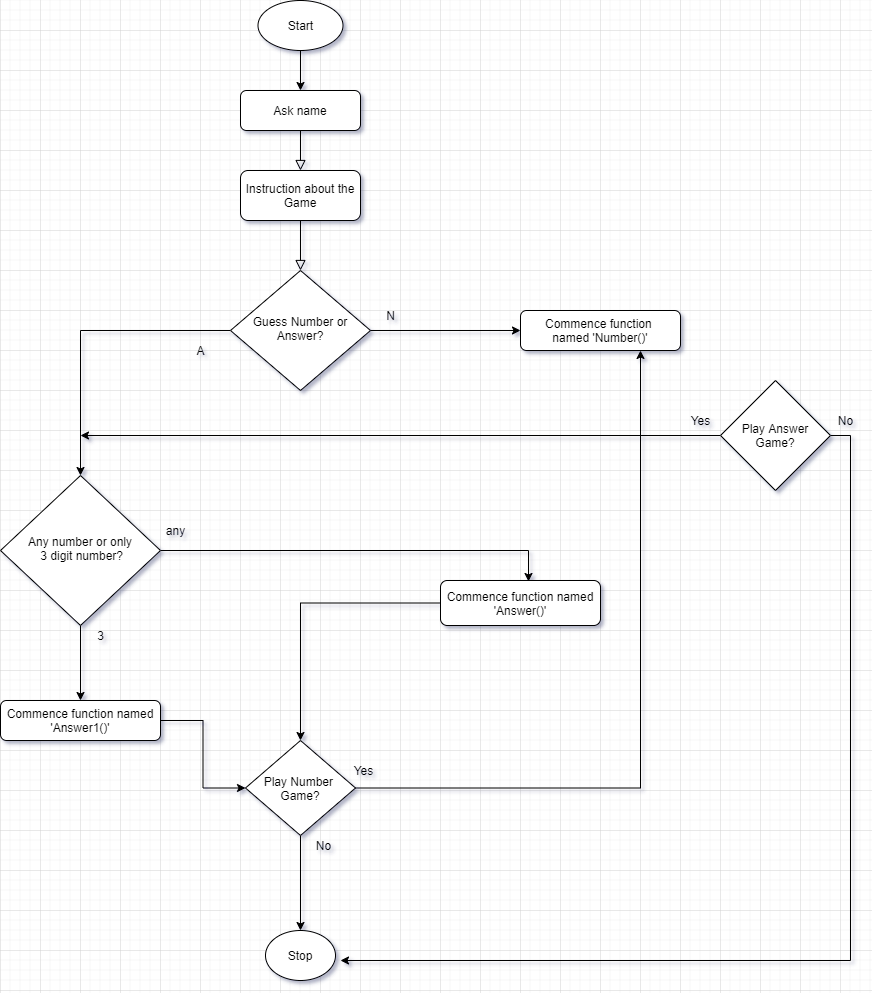

The diagram above was exported from draw.io. Its source (the exported page's mxGraphModel, read from the mxfile embedded in the PNG):
<mxGraphModel dx="2079" dy="626" grid="1" gridSize="10" guides="1" tooltips="1" connect="1" arrows="1" fold="1" page="1" pageScale="1" pageWidth="827" pageHeight="1169" math="0" shadow="0">
  <root>
    <mxCell id="WIyWlLk6GJQsqaUBKTNV-0" />
    <mxCell id="WIyWlLk6GJQsqaUBKTNV-1" parent="WIyWlLk6GJQsqaUBKTNV-0" />
    <mxCell id="WIyWlLk6GJQsqaUBKTNV-2" value="" style="rounded=0;html=1;jettySize=auto;orthogonalLoop=1;fontSize=11;endArrow=block;endFill=0;endSize=8;strokeWidth=1;shadow=0;labelBackgroundColor=none;edgeStyle=orthogonalEdgeStyle;" parent="WIyWlLk6GJQsqaUBKTNV-1" source="BMvuiQg3_-xdEkraDOvv-1" target="WIyWlLk6GJQsqaUBKTNV-6" edge="1">
      <mxGeometry relative="1" as="geometry" />
    </mxCell>
    <mxCell id="WIyWlLk6GJQsqaUBKTNV-3" value="Ask name" style="rounded=1;whiteSpace=wrap;html=1;fontSize=12;glass=0;strokeWidth=1;shadow=0;" parent="WIyWlLk6GJQsqaUBKTNV-1" vertex="1">
      <mxGeometry x="160" y="100" width="120" height="40" as="geometry" />
    </mxCell>
    <mxCell id="BMvuiQg3_-xdEkraDOvv-41" value="" style="edgeStyle=orthogonalEdgeStyle;rounded=0;orthogonalLoop=1;jettySize=auto;html=1;shadow=0;entryX=0.5;entryY=0;entryDx=0;entryDy=0;" edge="1" parent="WIyWlLk6GJQsqaUBKTNV-1" source="WIyWlLk6GJQsqaUBKTNV-6" target="WIyWlLk6GJQsqaUBKTNV-10">
      <mxGeometry relative="1" as="geometry">
        <mxPoint y="350" as="targetPoint" />
        <Array as="points">
          <mxPoint y="340" />
        </Array>
      </mxGeometry>
    </mxCell>
    <mxCell id="WIyWlLk6GJQsqaUBKTNV-6" value="&lt;span style=&quot;white-space: normal&quot;&gt;Guess Number or Answer?&lt;/span&gt;" style="rhombus;whiteSpace=wrap;html=1;shadow=0;fontFamily=Helvetica;fontSize=12;align=center;strokeWidth=1;spacing=6;spacingTop=-4;" parent="WIyWlLk6GJQsqaUBKTNV-1" vertex="1">
      <mxGeometry x="150" y="280" width="140" height="120" as="geometry" />
    </mxCell>
    <mxCell id="WIyWlLk6GJQsqaUBKTNV-7" value="Commence function&amp;nbsp;&lt;br&gt;named 'Number()'" style="rounded=1;whiteSpace=wrap;html=1;fontSize=12;glass=0;strokeWidth=1;shadow=0;" parent="WIyWlLk6GJQsqaUBKTNV-1" vertex="1">
      <mxGeometry x="440" y="320" width="160" height="40" as="geometry" />
    </mxCell>
    <mxCell id="BMvuiQg3_-xdEkraDOvv-6" style="edgeStyle=orthogonalEdgeStyle;rounded=0;orthogonalLoop=1;jettySize=auto;html=1;shadow=0;exitX=1;exitY=0.5;exitDx=0;exitDy=0;entryX=0;entryY=0.5;entryDx=0;entryDy=0;" edge="1" parent="WIyWlLk6GJQsqaUBKTNV-1" source="WIyWlLk6GJQsqaUBKTNV-6" target="WIyWlLk6GJQsqaUBKTNV-7">
      <mxGeometry relative="1" as="geometry">
        <mxPoint x="340" y="335" as="targetPoint" />
        <mxPoint x="290" y="390" as="sourcePoint" />
        <Array as="points" />
      </mxGeometry>
    </mxCell>
    <mxCell id="BMvuiQg3_-xdEkraDOvv-17" style="edgeStyle=orthogonalEdgeStyle;rounded=0;orthogonalLoop=1;jettySize=auto;html=1;exitX=0.5;exitY=1;exitDx=0;exitDy=0;entryX=0.5;entryY=0;entryDx=0;entryDy=0;shadow=0;" edge="1" parent="WIyWlLk6GJQsqaUBKTNV-1" source="WIyWlLk6GJQsqaUBKTNV-10" target="WIyWlLk6GJQsqaUBKTNV-11">
      <mxGeometry relative="1" as="geometry" />
    </mxCell>
    <mxCell id="BMvuiQg3_-xdEkraDOvv-43" style="edgeStyle=orthogonalEdgeStyle;rounded=0;orthogonalLoop=1;jettySize=auto;html=1;shadow=0;entryX=0.55;entryY=0.022;entryDx=0;entryDy=0;entryPerimeter=0;" edge="1" parent="WIyWlLk6GJQsqaUBKTNV-1" source="WIyWlLk6GJQsqaUBKTNV-10" target="WIyWlLk6GJQsqaUBKTNV-12">
      <mxGeometry relative="1" as="geometry">
        <mxPoint x="450" y="533" as="targetPoint" />
      </mxGeometry>
    </mxCell>
    <mxCell id="WIyWlLk6GJQsqaUBKTNV-10" value="Any number or only&lt;br&gt;&amp;nbsp;3 digit number?" style="rhombus;whiteSpace=wrap;html=1;shadow=0;fontFamily=Helvetica;fontSize=12;align=center;strokeWidth=1;spacing=6;spacingTop=-4;" parent="WIyWlLk6GJQsqaUBKTNV-1" vertex="1">
      <mxGeometry x="-80" y="485" width="160" height="150" as="geometry" />
    </mxCell>
    <mxCell id="BMvuiQg3_-xdEkraDOvv-30" style="edgeStyle=orthogonalEdgeStyle;rounded=0;orthogonalLoop=1;jettySize=auto;html=1;entryX=0;entryY=0.5;entryDx=0;entryDy=0;shadow=0;" edge="1" parent="WIyWlLk6GJQsqaUBKTNV-1" source="WIyWlLk6GJQsqaUBKTNV-11" target="BMvuiQg3_-xdEkraDOvv-29">
      <mxGeometry relative="1" as="geometry" />
    </mxCell>
    <mxCell id="WIyWlLk6GJQsqaUBKTNV-11" value="Commence function named 'Answer1()'" style="rounded=1;whiteSpace=wrap;html=1;fontSize=12;glass=0;strokeWidth=1;shadow=0;" parent="WIyWlLk6GJQsqaUBKTNV-1" vertex="1">
      <mxGeometry x="-80" y="710" width="160" height="40" as="geometry" />
    </mxCell>
    <mxCell id="BMvuiQg3_-xdEkraDOvv-31" style="edgeStyle=orthogonalEdgeStyle;rounded=0;orthogonalLoop=1;jettySize=auto;html=1;entryX=0.5;entryY=0;entryDx=0;entryDy=0;shadow=0;" edge="1" parent="WIyWlLk6GJQsqaUBKTNV-1" source="WIyWlLk6GJQsqaUBKTNV-12" target="BMvuiQg3_-xdEkraDOvv-29">
      <mxGeometry relative="1" as="geometry" />
    </mxCell>
    <mxCell id="WIyWlLk6GJQsqaUBKTNV-12" value="Commence function named 'Answer()'" style="rounded=1;whiteSpace=wrap;html=1;fontSize=12;glass=0;strokeWidth=1;shadow=0;" parent="WIyWlLk6GJQsqaUBKTNV-1" vertex="1">
      <mxGeometry x="360" y="590" width="160" height="45" as="geometry" />
    </mxCell>
    <mxCell id="BMvuiQg3_-xdEkraDOvv-7" value="N" style="text;html=1;resizable=0;autosize=1;align=center;verticalAlign=middle;points=[];fillColor=none;strokeColor=none;rounded=0;" vertex="1" parent="WIyWlLk6GJQsqaUBKTNV-1">
      <mxGeometry x="300" y="315" width="20" height="20" as="geometry" />
    </mxCell>
    <mxCell id="BMvuiQg3_-xdEkraDOvv-8" value="A" style="text;html=1;resizable=0;autosize=1;align=center;verticalAlign=middle;points=[];fillColor=none;strokeColor=none;rounded=0;" vertex="1" parent="WIyWlLk6GJQsqaUBKTNV-1">
      <mxGeometry x="110" y="350" width="20" height="20" as="geometry" />
    </mxCell>
    <mxCell id="BMvuiQg3_-xdEkraDOvv-13" value="any" style="text;html=1;align=center;verticalAlign=middle;resizable=0;points=[];autosize=1;" vertex="1" parent="WIyWlLk6GJQsqaUBKTNV-1">
      <mxGeometry x="80" y="530" width="30" height="20" as="geometry" />
    </mxCell>
    <mxCell id="BMvuiQg3_-xdEkraDOvv-18" value="3" style="text;html=1;resizable=0;autosize=1;align=center;verticalAlign=middle;points=[];fillColor=none;strokeColor=none;rounded=0;" vertex="1" parent="WIyWlLk6GJQsqaUBKTNV-1">
      <mxGeometry x="10" y="635" width="20" height="20" as="geometry" />
    </mxCell>
    <mxCell id="BMvuiQg3_-xdEkraDOvv-47" style="edgeStyle=orthogonalEdgeStyle;rounded=0;orthogonalLoop=1;jettySize=auto;html=1;exitX=1;exitY=0.5;exitDx=0;exitDy=0;shadow=0;" edge="1" parent="WIyWlLk6GJQsqaUBKTNV-1" source="BMvuiQg3_-xdEkraDOvv-19">
      <mxGeometry relative="1" as="geometry">
        <mxPoint x="260" y="970" as="targetPoint" />
        <Array as="points">
          <mxPoint x="770" y="445" />
          <mxPoint x="770" y="970" />
        </Array>
      </mxGeometry>
    </mxCell>
    <mxCell id="BMvuiQg3_-xdEkraDOvv-54" style="edgeStyle=orthogonalEdgeStyle;rounded=0;orthogonalLoop=1;jettySize=auto;html=1;shadow=0;" edge="1" parent="WIyWlLk6GJQsqaUBKTNV-1" source="BMvuiQg3_-xdEkraDOvv-19">
      <mxGeometry relative="1" as="geometry">
        <mxPoint y="445" as="targetPoint" />
      </mxGeometry>
    </mxCell>
    <mxCell id="BMvuiQg3_-xdEkraDOvv-19" value="Play Answer Game?" style="rhombus;whiteSpace=wrap;html=1;" vertex="1" parent="WIyWlLk6GJQsqaUBKTNV-1">
      <mxGeometry x="640" y="390" width="110" height="110" as="geometry" />
    </mxCell>
    <mxCell id="BMvuiQg3_-xdEkraDOvv-1" value="Instruction about the Game" style="rounded=1;whiteSpace=wrap;html=1;" vertex="1" parent="WIyWlLk6GJQsqaUBKTNV-1">
      <mxGeometry x="160" y="180" width="120" height="50" as="geometry" />
    </mxCell>
    <mxCell id="BMvuiQg3_-xdEkraDOvv-22" value="" style="rounded=0;html=1;jettySize=auto;orthogonalLoop=1;fontSize=11;endArrow=block;endFill=0;endSize=8;strokeWidth=1;shadow=0;labelBackgroundColor=none;edgeStyle=orthogonalEdgeStyle;" edge="1" parent="WIyWlLk6GJQsqaUBKTNV-1" source="WIyWlLk6GJQsqaUBKTNV-3" target="BMvuiQg3_-xdEkraDOvv-1">
      <mxGeometry relative="1" as="geometry">
        <mxPoint x="220" y="70" as="sourcePoint" />
        <mxPoint x="220" y="280" as="targetPoint" />
      </mxGeometry>
    </mxCell>
    <mxCell id="BMvuiQg3_-xdEkraDOvv-24" style="edgeStyle=orthogonalEdgeStyle;rounded=0;orthogonalLoop=1;jettySize=auto;html=1;entryX=0.5;entryY=0;entryDx=0;entryDy=0;shadow=0;" edge="1" parent="WIyWlLk6GJQsqaUBKTNV-1" source="BMvuiQg3_-xdEkraDOvv-23" target="WIyWlLk6GJQsqaUBKTNV-3">
      <mxGeometry relative="1" as="geometry" />
    </mxCell>
    <mxCell id="BMvuiQg3_-xdEkraDOvv-23" value="Start" style="ellipse;whiteSpace=wrap;html=1;" vertex="1" parent="WIyWlLk6GJQsqaUBKTNV-1">
      <mxGeometry x="177.5" y="10" width="85" height="50" as="geometry" />
    </mxCell>
    <mxCell id="BMvuiQg3_-xdEkraDOvv-28" value="Yes" style="text;html=1;resizable=0;autosize=1;align=center;verticalAlign=middle;points=[];fillColor=none;strokeColor=none;rounded=0;" vertex="1" parent="WIyWlLk6GJQsqaUBKTNV-1">
      <mxGeometry x="600" y="420" width="40" height="20" as="geometry" />
    </mxCell>
    <mxCell id="BMvuiQg3_-xdEkraDOvv-57" style="edgeStyle=orthogonalEdgeStyle;rounded=0;orthogonalLoop=1;jettySize=auto;html=1;exitX=0.5;exitY=1;exitDx=0;exitDy=0;entryX=0.5;entryY=0;entryDx=0;entryDy=0;shadow=0;" edge="1" parent="WIyWlLk6GJQsqaUBKTNV-1" source="BMvuiQg3_-xdEkraDOvv-29" target="BMvuiQg3_-xdEkraDOvv-56">
      <mxGeometry relative="1" as="geometry" />
    </mxCell>
    <mxCell id="BMvuiQg3_-xdEkraDOvv-62" style="edgeStyle=orthogonalEdgeStyle;rounded=0;orthogonalLoop=1;jettySize=auto;html=1;shadow=0;entryX=0.75;entryY=1;entryDx=0;entryDy=0;" edge="1" parent="WIyWlLk6GJQsqaUBKTNV-1" source="BMvuiQg3_-xdEkraDOvv-29" target="WIyWlLk6GJQsqaUBKTNV-7">
      <mxGeometry relative="1" as="geometry">
        <mxPoint x="560" y="797.5" as="targetPoint" />
      </mxGeometry>
    </mxCell>
    <mxCell id="BMvuiQg3_-xdEkraDOvv-29" value="Play Number &lt;br&gt;Game?" style="rhombus;whiteSpace=wrap;html=1;" vertex="1" parent="WIyWlLk6GJQsqaUBKTNV-1">
      <mxGeometry x="165" y="750" width="110" height="95" as="geometry" />
    </mxCell>
    <mxCell id="BMvuiQg3_-xdEkraDOvv-55" value="Yes" style="text;html=1;resizable=0;autosize=1;align=center;verticalAlign=middle;points=[];fillColor=none;strokeColor=none;rounded=0;" vertex="1" parent="WIyWlLk6GJQsqaUBKTNV-1">
      <mxGeometry x="262.5" y="770" width="40" height="20" as="geometry" />
    </mxCell>
    <mxCell id="BMvuiQg3_-xdEkraDOvv-56" value="Stop" style="ellipse;whiteSpace=wrap;html=1;" vertex="1" parent="WIyWlLk6GJQsqaUBKTNV-1">
      <mxGeometry x="185" y="940" width="70" height="50" as="geometry" />
    </mxCell>
    <mxCell id="BMvuiQg3_-xdEkraDOvv-58" value="No" style="text;html=1;resizable=0;autosize=1;align=center;verticalAlign=middle;points=[];fillColor=none;strokeColor=none;rounded=0;" vertex="1" parent="WIyWlLk6GJQsqaUBKTNV-1">
      <mxGeometry x="227.5" y="845" width="30" height="20" as="geometry" />
    </mxCell>
    <mxCell id="BMvuiQg3_-xdEkraDOvv-59" value="No" style="text;html=1;resizable=0;autosize=1;align=center;verticalAlign=middle;points=[];fillColor=none;strokeColor=none;rounded=0;" vertex="1" parent="WIyWlLk6GJQsqaUBKTNV-1">
      <mxGeometry x="750" y="420" width="30" height="20" as="geometry" />
    </mxCell>
  </root>
</mxGraphModel>